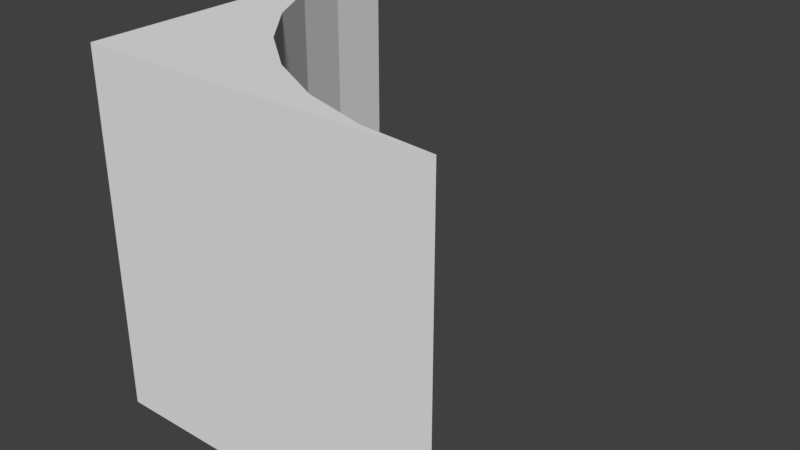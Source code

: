 # Source: BuildWallCurve.blend  (saved by Blender 2.79.0; exported with 4.5.12 LTS)
import bpy
from mathutils import Matrix  # noqa: F401  (used for matrix-valued properties, if any)

bpy.ops.wm.read_factory_settings(use_empty=True)
scene = bpy.context.scene
scene.name = 'Scene'

# ---- collections
col_collection_1 = bpy.data.collections.new('Collection 1'); scene.collection.children.link(col_collection_1)

# ---- materials (node trees are filled in below, after node groups)
mat_material = bpy.data.materials.new('Material')
mat_material.alpha_threshold = 0.0
mat_material.use_transparent_shadow = False
mat_material.roughness = 0.5
mat_material.line_color = (0.0, 0.0, 0.0, 1.0)

# ---- material node trees

# ---- world
world_world = bpy.data.worlds.new('World'); scene.world = world_world
world_world.color = (0.05088, 0.05088, 0.05088)
world_world.use_sun_shadow = False
world_world.sun_shadow_jitter_overblur = 0.0
world_world.cycles.sampling_method = 'MANUAL'

# ---- meshes
me_cube = bpy.data.meshes.new('Cube')
me_cube.from_pydata([(1.0, -1.0, -1.0), (-1.0, -1.0, -1.0), (-1.0, 1.0, -1.0), (-0.9616, 0.6098, -1.0), (-0.8478, 0.2346, -1.0), (-0.6629, -0.1111, -1.0), (-0.4142, -0.4142, -1.0), (-0.1111, -0.6629, -1.0), (0.2346, -0.8478, -1.0), (0.6098, -0.9616, -1.0), (1.0, -1.0, -1.0), (1.0, -1.0, 1.0), (-1.0, -1.0, 1.0), (-1.0, 1.0, 1.0), (-1.0, 1.0, 0.1964), (1.0, -1.0, 1.0), (-1.0, 1.0, 1.0), (0.6098, -0.9616, 1.0), (0.2346, -0.8478, 1.0), (-0.1111, -0.6629, 1.0), (-0.4142, -0.4142, 1.0), (-0.6629, -0.1111, 1.0), (-0.8478, 0.2346, 1.0), (-0.9616, 0.6098, 1.0)], [], [(0, 1, 2, 3, 4, 5, 6, 7, 8, 9), (10, 11, 12, 1, 0), (2, 1, 12, 13, 14), (15, 11, 10), (16, 13, 12, 11, 15, 17, 18, 19, 20, 21, 22, 23), (14, 13, 16), (15, 10, 0), (0, 9, 17, 15), (9, 8, 18, 17), (8, 7, 19, 18), (7, 6, 20, 19), (6, 5, 21, 20), (5, 4, 22, 21), (4, 3, 23, 22), (3, 2, 14, 16, 23)])
me_cube.materials.append(mat_material)
me_cube.use_remesh_preserve_volume = False
me_cube.use_remesh_preserve_attributes = False
me_cube.use_mirror_vertex_groups = False
me_cube.update()

# ---- objects
ob_cube = bpy.data.objects.new('Cube', me_cube)

# ---- transforms, parenting, visibility, modifiers, constraints
ob_cube.location = (0.0, 0.0, 3.0)
ob_cube.scale = (3.0, 3.0, 3.0)
ob_cube.lock_rotations_4d = False
ob_cube.empty_display_type = 'ARROWS'
ob_cube.lineart.crease_threshold = 0.0

# ---- collection membership
col_collection_1.objects.link(ob_cube)

# ---- scene / render settings (as saved in the file)
scene.frame_start = 1; scene.frame_end = 250; scene.frame_set(1)
scene.render.engine = 'BLENDER_EEVEE_NEXT'
scene.render.resolution_percentage = 50
scene.render.dither_intensity = 0.0
scene.cycles.use_denoising = False
scene.cycles.samples = 128
scene.cycles.sampling_pattern = 'TABULATED_SOBOL'
scene.cycles.use_adaptive_sampling = False
scene.cycles.use_light_tree = False
scene.cycles.blur_glossy = 0.0
scene.cycles.sample_clamp_indirect = 0.0
scene.view_settings.view_transform = 'Standard'
bpy.context.view_layer.update()

# ---- added for rendering (the .blend has no active camera and no usable light): camera, sun
cam_auto = bpy.data.cameras.new('AutoCamera')
cam_auto.lens = 50.0
cam_auto.sensor_width = 36.0
cam_auto.clip_end = 1000.0
ob_auto_camera = bpy.data.objects.new('AutoCamera', cam_auto)
scene.collection.objects.link(ob_auto_camera)
ob_auto_camera.location = (9.61522, -11.5383, 10.6922)
ob_auto_camera.rotation_euler = (1.09748, -7.21219e-08, 0.694738)
scene.camera = ob_auto_camera
light_auto_sun = bpy.data.lights.new('AutoSun', 'SUN')
light_auto_sun.energy = 3.0
light_auto_sun.angle = 0.0523599
ob_auto_sun = bpy.data.objects.new('AutoSun', light_auto_sun)
scene.collection.objects.link(ob_auto_sun)
ob_auto_sun.rotation_euler = (0.872665, 0.174533, 0.523599)
bpy.context.view_layer.update()
